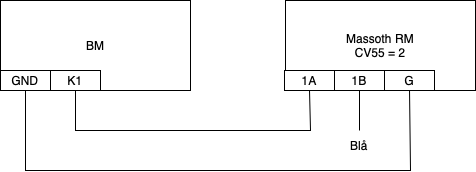

The diagram above was exported from draw.io. Its source (the exported page's mxGraphModel, read from the mxfile embedded in the PNG):
<mxGraphModel dx="1101" dy="754" grid="1" gridSize="10" guides="1" tooltips="1" connect="1" arrows="1" fold="1" page="1" pageScale="1" pageWidth="827" pageHeight="1169" math="0" shadow="0">
  <root>
    <mxCell id="0" />
    <mxCell id="1" parent="0" />
    <mxCell id="Skg29Rh2yie7JMdGAI1l-1" value="BM" style="rounded=0;whiteSpace=wrap;html=1;" parent="1" vertex="1">
      <mxGeometry x="130" y="70" width="190" height="90" as="geometry" />
    </mxCell>
    <mxCell id="Skg29Rh2yie7JMdGAI1l-2" value="GND" style="rounded=0;whiteSpace=wrap;html=1;" parent="1" vertex="1">
      <mxGeometry x="130" y="140" width="50" height="20" as="geometry" />
    </mxCell>
    <mxCell id="Skg29Rh2yie7JMdGAI1l-3" value="K1" style="rounded=0;whiteSpace=wrap;html=1;" parent="1" vertex="1">
      <mxGeometry x="180" y="140" width="50" height="20" as="geometry" />
    </mxCell>
    <mxCell id="Skg29Rh2yie7JMdGAI1l-5" value="Massoth RM&lt;br&gt;CV55 = 2" style="rounded=0;whiteSpace=wrap;html=1;" parent="1" vertex="1">
      <mxGeometry x="415" y="70" width="190" height="90" as="geometry" />
    </mxCell>
    <mxCell id="Skg29Rh2yie7JMdGAI1l-6" value="1A" style="rounded=0;whiteSpace=wrap;html=1;" parent="1" vertex="1">
      <mxGeometry x="414" y="140" width="50" height="20" as="geometry" />
    </mxCell>
    <mxCell id="Skg29Rh2yie7JMdGAI1l-7" value="1B" style="rounded=0;whiteSpace=wrap;html=1;" parent="1" vertex="1">
      <mxGeometry x="464" y="140" width="50" height="20" as="geometry" />
    </mxCell>
    <mxCell id="Skg29Rh2yie7JMdGAI1l-8" value="G" style="rounded=0;whiteSpace=wrap;html=1;" parent="1" vertex="1">
      <mxGeometry x="514" y="140" width="50" height="20" as="geometry" />
    </mxCell>
    <mxCell id="Skg29Rh2yie7JMdGAI1l-9" value="" style="endArrow=none;html=1;rounded=0;entryX=0.5;entryY=1;entryDx=0;entryDy=0;exitX=0.5;exitY=1;exitDx=0;exitDy=0;" parent="1" source="Skg29Rh2yie7JMdGAI1l-8" target="Skg29Rh2yie7JMdGAI1l-2" edge="1">
      <mxGeometry width="50" height="50" relative="1" as="geometry">
        <mxPoint x="390" y="410" as="sourcePoint" />
        <mxPoint x="440" y="360" as="targetPoint" />
        <Array as="points">
          <mxPoint x="540" y="240" />
          <mxPoint x="155" y="240" />
        </Array>
      </mxGeometry>
    </mxCell>
    <mxCell id="Skg29Rh2yie7JMdGAI1l-10" value="" style="endArrow=none;html=1;rounded=0;entryX=0.5;entryY=1;entryDx=0;entryDy=0;exitX=0.5;exitY=1;exitDx=0;exitDy=0;" parent="1" source="Skg29Rh2yie7JMdGAI1l-6" target="Skg29Rh2yie7JMdGAI1l-3" edge="1">
      <mxGeometry width="50" height="50" relative="1" as="geometry">
        <mxPoint x="190" y="220" as="sourcePoint" />
        <mxPoint x="240" y="170" as="targetPoint" />
        <Array as="points">
          <mxPoint x="440" y="200" />
          <mxPoint x="205" y="200" />
        </Array>
      </mxGeometry>
    </mxCell>
    <mxCell id="58cHS7jM9AWztqI6Iybw-1" value="" style="endArrow=none;html=1;rounded=0;entryX=0.5;entryY=1;entryDx=0;entryDy=0;" edge="1" parent="1" target="Skg29Rh2yie7JMdGAI1l-7">
      <mxGeometry width="50" height="50" relative="1" as="geometry">
        <mxPoint x="489" y="200" as="sourcePoint" />
        <mxPoint x="440" y="360" as="targetPoint" />
      </mxGeometry>
    </mxCell>
    <mxCell id="58cHS7jM9AWztqI6Iybw-2" value="Blå" style="text;html=1;strokeColor=none;fillColor=none;align=center;verticalAlign=middle;whiteSpace=wrap;rounded=0;" vertex="1" parent="1">
      <mxGeometry x="459" y="200" width="60" height="30" as="geometry" />
    </mxCell>
  </root>
</mxGraphModel>